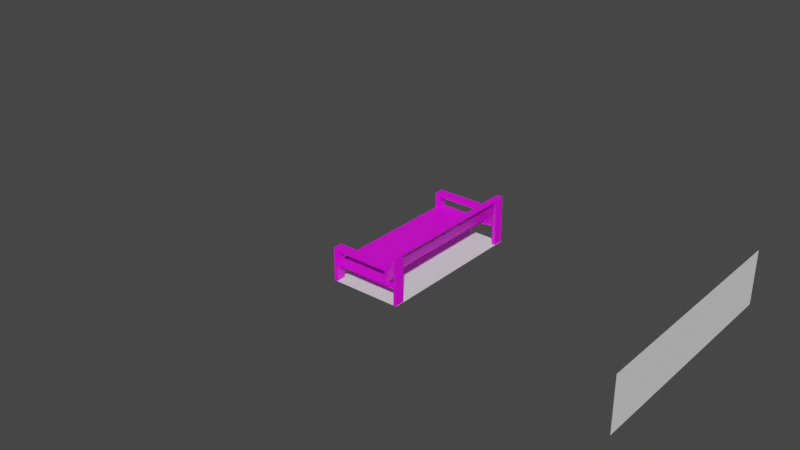 # Source: 3Chair.blend  (saved by Blender 3.2.14; exported with 4.5.12 LTS)
import bpy
from mathutils import Matrix  # noqa: F401  (used for matrix-valued properties, if any)

bpy.ops.wm.read_factory_settings(use_empty=True)
scene = bpy.context.scene
scene.name = 'Scene'

# ---- collections
col_collection = bpy.data.collections.new('Collection'); scene.collection.children.link(col_collection)

# ---- images (referenced by path relative to the original .blend; pixels are not part of the script)
import os
ASSET_DIR = os.environ.get("B2B_ASSET_DIR", "")  # directory of the original .blend (textures are referenced by path, not embedded)
HERE = os.path.dirname(os.path.abspath(__file__))  # packed textures are extracted next to this script under _unpacked/

def load_image(name, relpath, width, height, colorspace="sRGB"):
    """Load a texture the original file referenced (path relative to the .blend, or extracted next to this script)."""
    p = next((c for c in (os.path.join(HERE, relpath), os.path.join(ASSET_DIR, relpath)) if relpath and os.path.exists(c)), "")
    if p:
        img = bpy.data.images.load(p, check_existing=True)
        img.name = name
    else:  # same state as the original file: an image datablock whose file is absent (Cycles renders it pink)
        img = bpy.data.images.new(name, width, height)
        img.source = "FILE"
        img.filepath = "//" + (relpath or name)
    img.colorspace_settings.name = colorspace
    return img
img_woodflooring044_col_4k_jpg = load_image('WoodFlooring044_COL_4K.jpg', 'textures/WoodFlooring044_COL_4K.jpg', 1024, 1024, 'sRGB')

# ---- materials (node trees are filled in below, after node groups)
mat_material_002 = bpy.data.materials.new('Material.002')
mat_material_002.use_transparent_shadow = False
mat_material_001 = bpy.data.materials.new('Material.001')
mat_material_001.use_transparent_shadow = False

# ---- material node trees
mat_material_002.use_nodes = True; mat_material_002.node_tree.nodes.clear()
_N = mat_material_002.node_tree.nodes; _L = mat_material_002.node_tree.links
n0 = _N.new('ShaderNodeBsdfPrincipled'); n0.name = 'Principled BSDF'; n0.location = (10, 300)
n0.distribution = 'GGX'
n0.subsurface_method = 'RANDOM_WALK_SKIN'
n0.inputs[3].default_value = 1.45
n0.inputs[27].default_value = (0.0, 0.0, 0.0, 1.0)
n0.inputs[28].default_value = 1.0
n1 = _N.new('ShaderNodeOutputMaterial'); n1.name = 'Material Output'; n1.location = (300, 300)
n2 = _N.new('ShaderNodeTexImage'); n2.name = 'Image Texture'; n2.location = (-280, 275)
n2.image = img_woodflooring044_col_4k_jpg
_L.new(n0.outputs[0], n1.inputs[0])
_L.new(n2.outputs[0], n0.inputs[0])
n1.is_active_output = True
mat_material_001.use_nodes = True; mat_material_001.node_tree.nodes.clear()
_N = mat_material_001.node_tree.nodes; _L = mat_material_001.node_tree.links
n0 = _N.new('ShaderNodeBsdfPrincipled'); n0.name = 'Principled BSDF'; n0.location = (10, 300)
n0.distribution = 'GGX'
n0.subsurface_method = 'RANDOM_WALK_SKIN'
n0.inputs[3].default_value = 1.45
n0.inputs[27].default_value = (0.0, 0.0, 0.0, 1.0)
n0.inputs[28].default_value = 1.0
n1 = _N.new('ShaderNodeOutputMaterial'); n1.name = 'Material Output'; n1.location = (300, 300)
n2 = _N.new('ShaderNodeTexImage'); n2.name = 'Image Texture'; n2.location = (-280, 275)
n2.image = img_woodflooring044_col_4k_jpg
_L.new(n0.outputs[0], n1.inputs[0])
_L.new(n2.outputs[0], n0.inputs[0])
n1.is_active_output = True

# ---- world
world_world = bpy.data.worlds.new('World'); scene.world = world_world
world_world.use_nodes = True; world_world.node_tree.nodes.clear()
_N = world_world.node_tree.nodes; _L = world_world.node_tree.links
n0 = _N.new('ShaderNodeOutputWorld'); n0.name = 'World Output'; n0.location = (300, 300)
n1 = _N.new('ShaderNodeBackground'); n1.name = 'Background'; n1.location = (10, 300)
n1.inputs[0].default_value = (0.05088, 0.05088, 0.05088, 1.0)
_L.new(n1.outputs[0], n0.inputs[0])
n0.is_active_output = True
world_world.color = (0.05088, 0.05088, 0.05088)
world_world.use_sun_shadow = False
world_world.sun_shadow_jitter_overblur = 0.0

# ---- meshes
me_plane = bpy.data.meshes.new('Plane')
me_plane.from_pydata([(-0.3, -0.65, 0.0), (0.3, -0.65, 0.0), (-0.3, 0.65, 0.0), (0.3, 0.65, 0.0)], [], [(0, 1, 3, 2)])
_uv = me_plane.uv_layers.new(name='UVMap')
_uv.uv.foreach_set('vector', [0.0, 0.0, 1.0, 0.0, 1.0, 1.0, 0.0, 1.0])
me_plane.use_remesh_fix_poles = True
me_plane.use_remesh_preserve_attributes = False
me_plane.update()
me_plane_001 = bpy.data.meshes.new('Plane.001')
me_plane_001.from_pydata([(-0.225, -1.0, -9.242e-09), (0.225, -1.0, 9.242e-09), (-0.225, 1.0, -9.242e-09), (0.225, 1.0, 9.242e-09), (0.225, -1.0, -5.0), (0.225, 1.0, -5.0)], [(4, 5), (5, 3), (1, 4)], [(0, 1, 3, 2)])
_uv = me_plane_001.uv_layers.new(name='UVMap')
_uv.uv.foreach_set('vector', [0.0, 0.0, 1.0, 0.0, 1.0, 1.0, 0.0, 1.0])
me_plane_001.use_remesh_fix_poles = True
me_plane_001.use_remesh_preserve_attributes = False
me_plane_001.update()
me_plane_002 = bpy.data.meshes.new('Plane.002')
me_plane_002.from_pydata([(0.01327, -0.03946, -7.64e-07), (-0.01328, -0.03946, 7.875e-07), (0.01327, 0.03947, 0.0), (-0.01327, 0.03947, 0.0), (-0.01327, -0.03947, 0.2766), (-0.01327, 0.03947, 0.2766), (-0.01327, 0.03947, 0.2539), (-0.01327, -0.03948, 0.2539), (0.01328, -0.03948, 0.2539), (0.01327, 0.03947, 0.2539), (0.5031, 0.03947, 0.2766), (0.5031, -0.03947, 0.2766), (0.5031, -0.03947, 0.2539), (0.5031, 0.03947, 0.2539)], [], [(0, 3, 2), (3, 9, 2), (0, 7, 1), (8, 12, 11), (0, 9, 8), (10, 9, 5), (10, 12, 13), (13, 8, 9), (4, 10, 5), (4, 5, 6), (0, 1, 3), (3, 6, 9), (0, 8, 7), (11, 4, 8), (4, 7, 8), (0, 2, 9), (13, 9, 10), (9, 6, 5), (10, 11, 12), (13, 12, 8), (4, 11, 10), (6, 3, 1), (1, 7, 6), (7, 4, 6)])
_uv = me_plane_002.uv_layers.new(name='UVMap')
_uv.uv.foreach_set('vector', [0.04952, 0.03796, 0.08949, 0.04733, 0.07378, 0.02497, 0.002199, 0.5509, 1.002, 0.4491, 0.002199, 0.4491, 0.001683, 0.5516, 1.002, 0.4495, 0.001683, 0.4495, 0.9242, 0.5274, -0.003867, 0.5277, -0.003792, 0.5439, -0.001043, 0.4445, 0.9988, 0.5555, 0.9988, 0.4445, 0.00269, 0.5274, 0.9501, 0.5439, 1.002, 0.5274, 0.01581, 0.003175, 0.01499, 2.521e-05, 0.02837, 0.002961, 1.0, 0.05422, 2.329e-05, 2.328e-05, 2.328e-05, 0.05422, -0.01235, 0.4965, 0.9876, 0.4451, -0.01235, 0.4451, 0.00246, 0.4383, 0.00246, 0.5617, 0.08456, 0.5617, 0.04952, 0.03796, 0.06523, 0.06032, 0.08949, 0.04733, 0.002199, 0.5509, 1.002, 0.5509, 1.002, 0.4491, 0.001683, 0.5516, 1.002, 0.5516, 1.002, 0.4495, -0.003792, 0.5439, 0.9961, 0.5439, 0.9242, 0.5274, 0.9961, 0.5439, 0.9961, 0.5274, 0.9242, 0.5274, -0.001043, 0.4445, -0.001043, 0.5555, 0.9988, 0.5555, 0.002607, 0.5439, 0.9501, 0.5439, 0.00269, 0.5274, 0.9501, 0.5439, 1.003, 0.5395, 1.002, 0.5274, 0.01581, 0.003175, 0.02804, 0.001854, 0.01499, 2.521e-05, 1.0, 0.05422, 1.0, 2.337e-05, 2.329e-05, 2.328e-05, -0.01235, 0.4965, 0.9876, 0.4965, 0.9876, 0.4451, 0.08456, 0.5617, 1.002, 0.5617, 1.002, 0.4383, 1.002, 0.4383, 0.08456, 0.4383, 0.08456, 0.5617, 0.08456, 0.4383, 0.00246, 0.4383, 0.08456, 0.5617])
me_plane_002.materials.append(mat_material_002)
me_plane_002.use_remesh_fix_poles = True
me_plane_002.use_remesh_preserve_attributes = False
me_plane_002.update()
me_plane_003 = bpy.data.meshes.new('Plane.003')
me_plane_003.from_pydata([(0.01327, -0.04076, 0.0), (-0.01327, -0.04076, 0.0), (0.01327, 0.04076, 0.0), (-0.01327, 0.04076, 0.0), (0.01327, 0.04076, 0.384), (0.01327, -0.04076, 0.384), (-0.01327, -0.04076, 0.384), (-0.01327, 0.04076, 0.384), (0.01327, -0.04076, 0.3941), (-0.01327, 0.6093, 0.384), (0.01327, 0.6093, 0.384), (-0.01327, 0.6093, 0.3941), (0.01327, 0.6093, 0.3941), (-0.03935, -0.04076, 0.384), (-0.03935, 0.04076, 0.384), (-0.03935, -0.04076, 0.3941), (-0.03935, 0.6093, 0.384), (-0.03935, 0.6093, 0.3941)], [], [(1, 2, 0), (3, 4, 2), (6, 3, 1), (0, 6, 1), (4, 10, 12), (2, 5, 0), (11, 10, 9), (9, 4, 7), (17, 14, 15), (14, 9, 7), (13, 7, 6), (16, 11, 9), (11, 17, 15), (15, 13, 6), (1, 3, 2), (3, 7, 4), (6, 7, 3), (0, 5, 6), (12, 8, 4), (8, 5, 4), (2, 4, 5), (11, 12, 10), (9, 10, 4), (16, 14, 17), (14, 13, 15), (14, 16, 9), (13, 14, 7), (16, 17, 11), (15, 8, 11), (8, 12, 11), (6, 5, 8), (8, 15, 6)])
_uv = me_plane_003.uv_layers.new(name='UVMap')
_uv.uv.foreach_set('vector', [0.3781, 0.7136, 0.6453, 0.2216, 0.1947, 0.3418, 0.001853, 0.5642, 1.002, 0.5071, 0.001853, 0.5071, 0.001853, 0.5071, 1.002, 0.5642, 1.002, 0.5071, 0.001853, 0.5642, 1.002, 0.5071, 0.001853, 0.5071, 1.235e-05, 0.162, 0.0006493, 1.0, 0.01528, 0.9999, 0.001853, 0.5642, 1.002, 0.5071, 0.001853, 0.5071, 1.0, 1.0, 0.0, 1.0, 1.0, 1.0, 3.787e-05, 3.793e-05, 1.0, 0.1434, 1.0, 3.787e-05, 0.01527, 7.238e-05, 1.235e-05, 0.8742, 0.01527, 0.9997, 1.0, 1.0, 1.0, 1.0, 1.0, 1.0, 0.2807, 5.297e-05, 5.297e-05, 5.297e-05, 0.2807, 5.297e-05, 1.0, 1.0, 1.0, 1.0, 1.0, 1.0, 0.5823, 0.779, 0.5823, 0.779, 0.5823, 0.5357, 2.18e-05, 1.0, 0.04757, 1.0, 0.04757, 0.5045, 0.3781, 0.7136, 0.8197, 0.6751, 0.6453, 0.2216, 0.001853, 0.5642, 1.002, 0.5642, 1.002, 0.5071, 0.001853, 0.5071, 0.001853, 0.5642, 1.002, 0.5642, 0.001853, 0.5642, 1.002, 0.5642, 1.002, 0.5071, 0.01528, 0.9999, 0.01528, 1.235e-05, 1.235e-05, 0.162, 0.01528, 1.235e-05, 1.235e-05, 1.236e-05, 1.235e-05, 0.162, 0.001853, 0.5642, 1.002, 0.5642, 1.002, 0.5071, 1.0, 1.0, 0.0, 1.0, 0.0, 1.0, 3.787e-05, 3.793e-05, 3.787e-05, 0.1434, 1.0, 0.1434, 1.256e-05, 1.235e-05, 1.235e-05, 0.8742, 0.01527, 7.238e-05, 1.235e-05, 0.8742, 0.003421, 1.0, 0.01527, 0.9997, 1.0, 1.0, 1.0, 1.0, 1.0, 1.0, 0.2807, 5.297e-05, 5.297e-05, 5.297e-05, 5.297e-05, 5.297e-05, 1.0, 1.0, 1.0, 1.0, 1.0, 1.0, 0.5823, 0.5357, 0.1542, 0.5357, 0.5823, 0.779, 0.1542, 0.5357, 0.1542, 0.779, 0.5823, 0.779, 0.04757, 0.5045, 0.04757, 2.18e-05, 2.193e-05, 2.186e-05, 2.193e-05, 2.186e-05, 2.18e-05, 1.0, 0.04757, 0.5045])
me_plane_003.materials.append(mat_material_001)
me_plane_003.use_remesh_fix_poles = True
me_plane_003.use_remesh_preserve_attributes = False
me_plane_003.update()
me_plane_005 = bpy.data.meshes.new('Plane.005')
me_plane_005.from_pydata([(-0.223, -0.65, 0.0), (0.223, -0.65, 0.0), (-0.223, 0.65, 0.0), (0.223, 0.65, 0.0), (-0.223, 0.65, -0.009325), (-0.223, -0.65, -0.009325), (0.223, -0.65, -0.009325), (0.223, 0.65, -0.009325), (0.223, -0.6083, 0.0), (0.223, -0.6083, -0.009325), (0.3487, -0.65, 0.0), (0.3487, -0.65, -0.009325), (0.3487, -0.6083, 0.0), (0.3487, -0.6083, -0.009325), (0.223, 0.6031, 0.0), (0.223, 0.6031, -0.009325), (0.3515, 0.6031, 0.0), (0.3515, 0.65, 0.0), (0.3515, 0.6031, -0.009325), (0.3515, 0.65, -0.009325)], [], [(2, 3, 14), (2, 7, 3), (15, 19, 7), (8, 10, 1), (5, 2, 0), (12, 11, 10), (9, 12, 8), (6, 13, 9), (15, 7, 4), (14, 9, 8), (17, 18, 16), (3, 16, 14), (14, 18, 15), (7, 17, 3), (6, 5, 0), (1, 0, 8), (0, 2, 14), (8, 0, 14), (2, 4, 7), (15, 18, 19), (8, 12, 10), (5, 4, 2), (12, 13, 11), (9, 13, 12), (6, 11, 13), (6, 9, 5), (9, 15, 5), (5, 15, 4), (14, 15, 9), (17, 19, 18), (3, 17, 16), (14, 16, 18), (7, 19, 17), (0, 1, 6), (1, 10, 6), (10, 11, 6)])
_uv = me_plane_005.uv_layers.new(name='UVMap')
_uv.uv.foreach_set('vector', [0.0, 1.0, 1.0, 1.0, 1.0, 0.9639, 1.325e-05, 4.475e-05, 0.01747, 1.0, 1.321e-05, 1.0, 0.9999, 0.2714, 5.703e-05, 5.703e-05, 0.9999, 5.712e-05, 0.3121, 0.1946, 0.9829, 0.2467, 0.3121, 0.2467, 1.325e-05, 0.9998, 0.01746, 0.0001926, 0.01746, 1.0, 1.0, 0.03208, 1.0, 0.0, 1.0, 0.0, 1.0, 0.05519, 2.349e-05, 2.471e-05, 1.0, 2.349e-05, 4.967e-05, 4.967e-05, 1.0, 0.2468, 4.967e-05, 0.2468, 1.0, 0.9639, 1.0, 1.0, 0.0, 1.0, 0.01746, 0.9999, 1.325e-05, 0.0001359, 0.01746, 1.321e-05, 1.0, 1.0, 1.0, 0.9639, 1.0, 0.9639, 0.9999, 0.2714, 5.703e-05, 5.703e-05, 0.9999, 5.712e-05, 0.9999, 0.3254, 5.703e-05, 0.2714, 0.9999, 0.2714, 0.9999, 0.3254, 5.703e-05, 0.2714, 0.9999, 0.2714, 0.2383, 0.5227, 0.9979, 0.5224, 0.9979, 0.5356, 1.0, 0.0, 0.0, 0.0, 1.0, 0.03208, 0.0, 0.0, 0.0, 1.0, 1.0, 0.9639, 1.0, 0.03208, 0.0, 0.0, 1.0, 0.9639, 1.325e-05, 4.475e-05, 0.01747, 1.321e-05, 0.01747, 1.0, 0.9999, 0.2714, 5.703e-05, 0.2714, 5.703e-05, 5.703e-05, 0.3121, 0.1946, 0.9829, 0.1946, 0.9829, 0.2467, 1.325e-05, 0.9998, 1.321e-05, 1.321e-05, 0.01746, 0.0001926, 1.0, 0.03208, 1.0, 0.03208, 1.0, 0.0, 1.0, 0.05519, 2.349e-05, 0.05519, 2.349e-05, 2.471e-05, 4.967e-05, 4.967e-05, 1.0, 4.967e-05, 1.0, 0.2468, 1.0, 0.0, 0.4953, 7.037e-05, 0.0, 0.0, 0.4953, 7.037e-05, 1.0, 0.9639, 0.0, 0.0, 0.0, 0.0, 1.0, 0.9639, 0.0, 1.0, 0.01746, 0.9999, 1.321e-05, 1.0, 1.325e-05, 0.0001359, 1.0, 1.0, 1.0, 1.0, 1.0, 0.9639, 0.9999, 0.2714, 5.703e-05, 0.2714, 5.703e-05, 5.703e-05, 0.9999, 0.3254, 5.703e-05, 0.3254, 5.703e-05, 0.2714, 0.9999, 0.3254, 5.703e-05, 0.3254, 5.703e-05, 0.2714, 0.9979, 0.5356, 0.2382, 0.536, 0.2383, 0.5227, 0.2382, 0.536, -0.002101, 0.5356, 0.2383, 0.5227, -0.002101, 0.5356, -0.002082, 0.5224, 0.2383, 0.5227])
me_plane_005.materials.append(mat_material_001)
me_plane_005.use_remesh_fix_poles = True
me_plane_005.use_remesh_preserve_attributes = False
me_plane_005.update()
me_plane_006 = bpy.data.meshes.new('Plane.006')
me_plane_006.from_pydata([(-0.2105, -0.65, 0.0), (0.2516, -0.65, 0.0), (-0.2105, 0.65, 0.0), (0.2516, 0.65, 0.0)], [], [(2, 1, 0), (2, 3, 1)])
_uv = me_plane_006.uv_layers.new(name='UVMap')
_uv.uv.foreach_set('vector', [1.0, 0.7542, 0.0, 0.3112, 2.98e-08, 0.7542, 1.0, 0.7542, 1.0, 0.3112, 0.0, 0.3112])
me_plane_006.materials.append(mat_material_002)
me_plane_006.use_remesh_fix_poles = True
me_plane_006.use_remesh_preserve_attributes = False
me_plane_006.update()
me_plane_009 = bpy.data.meshes.new('Plane.009')
me_plane_009.from_pydata([(-0.01385, -0.0413, 0.0), (0.01385, -0.0413, 0.0), (-0.01385, 0.0413, 0.0), (0.01385, 0.0413, 0.0), (0.06859, 0.0461, 0.2352), (0.06859, -0.03651, 0.2352), (0.09628, -0.03651, 0.2352), (0.09628, 0.0461, 0.2352), (0.09537, 0.6157, 0.2358), (0.09697, 0.5884, 0.2361), (0.06929, 0.5884, 0.2367), (0.007936, 0.04257, 0.06215), (0.03563, 0.04257, 0.06215), (0.03261, 0.5882, 0.06308), (0.06859, 0.0461, 0.2352), (0.09628, 0.0461, 0.2352), (0.09192, 0.04617, 0.2268), (0.06859, 0.6207, 0.2372), (0.007936, 0.6171, 0.06412), (0.09628, 0.6207, 0.2372), (0.03563, 0.6171, 0.06412), (0.06859, 0.6207, 0.2372)], [(8, 7), (12, 13), (8, 9), (14, 16)], [(1, 2, 0), (11, 5, 0), (5, 1, 0), (10, 15, 14), (3, 11, 2), (6, 7, 12), (14, 6, 5), (7, 20, 12), (4, 7, 15), (21, 17, 18), (21, 7, 14), (4, 21, 14), (18, 4, 11), (20, 11, 12), (1, 3, 2), (0, 2, 11), (11, 4, 5), (5, 6, 1), (10, 9, 15), (4, 14, 15), (3, 12, 11), (3, 1, 12), (1, 6, 12), (14, 7, 6), (5, 4, 14), (7, 19, 20), (18, 20, 21), (20, 19, 21), (21, 19, 7), (4, 17, 21), (18, 17, 4), (20, 18, 11)])
_uv = me_plane_009.uv_layers.new(name='UVMap')
_uv.uv.foreach_set('vector', [1.0, 0.0, 0.0, 1.0, 0.0, 0.0, 0.8594, 0.6895, 0.5909, 0.7416, 0.957, 0.7416, 0.11, 0.5047, 0.899, 0.5666, 1.004, 0.5047, 0.0, 1.0, 1.0, 1.0, 0.0, 1.0, 1.0, 1.0, 0.0, 1.0, 0.0, 1.0, 0.00195, 0.5011, -0.0003439, 0.5638, 0.7337, 0.5638, 0.008795, 0.5001, 0.5088, 7.132e-05, 0.008794, 7.149e-05, 0.00288, 0.6433, 0.9864, 0.3567, -0.005284, 0.3567, 7.132e-05, 0.4999, 1.0, 1.0, 7.149e-05, 0.9999, 0.008795, 0.5001, 0.0, 1.0, 0.0, 1.0, 0.008795, 0.5001, 0.5088, 0.5001, 0.008795, 0.5001, 0.0, 1.0, 0.0, 1.0, 0.0, 1.0, 0.00288, 0.3636, 0.9864, 0.6364, 0.9946, 0.3636, 3.791e-05, 1.0, 0.1438, 3.797e-05, 3.829e-05, 3.791e-05, 1.0, 0.0, 1.0, 1.0, 0.0, 1.0, 0.957, 0.7416, 0.9561, 0.6895, 0.8594, 0.6895, 0.8594, 0.6895, 0.59, 0.6895, 0.5909, 0.7416, 0.11, 0.5047, 0.004504, 0.5666, 0.899, 0.5666, 0.0, 1.0, 1.0, 1.0, 1.0, 1.0, 0.0, 1.0, 0.0, 1.0, 1.0, 1.0, 1.0, 1.0, 1.0, 1.0, 0.0, 1.0, 0.9973, 0.5638, 0.9996, 0.5011, 0.7337, 0.5638, 0.9996, 0.5011, 0.00195, 0.5011, 0.7337, 0.5638, 0.008795, 0.5001, 0.5088, 0.5001, 0.5088, 7.132e-05, 0.008794, 7.149e-05, 7.132e-05, 0.4999, 0.008795, 0.5001, 0.00288, 0.6433, 0.9946, 0.6433, 0.9864, 0.3567, 0.0, 1.0, 1.0, 1.0, 0.008795, 0.5001, 1.0, 1.0, 4.455e-05, 4.455e-05, 0.008795, 0.5001, 0.008795, 0.5001, 0.5088, 0.5001, 0.5088, 0.5001, 0.0, 1.0, 0.0, 1.0, 0.0, 1.0, 0.00288, 0.3636, -0.005284, 0.6364, 0.9864, 0.6364, 3.791e-05, 1.0, 0.1438, 1.0, 0.1438, 3.797e-05])
me_plane_009.materials.append(mat_material_001)
me_plane_009.use_remesh_fix_poles = True
me_plane_009.use_remesh_preserve_attributes = False
me_plane_009.update()

# ---- objects
ob_plane = bpy.data.objects.new('Plane', me_plane)
ob_plane_001 = bpy.data.objects.new('Plane.001', me_plane_001)
ob_plane_002 = bpy.data.objects.new('Plane.002', me_plane_002)
ob_plane_003 = bpy.data.objects.new('Plane.003', me_plane_003)
ob_plane_004 = bpy.data.objects.new('Plane.004', me_plane_005)
ob_sit = bpy.data.objects.new('Sit', me_plane_006)
ob_plane_006 = bpy.data.objects.new('Plane.006', me_plane_009)

# ---- transforms, parenting, visibility, modifiers, constraints
ob_plane.location = (0.0, 0.0, 0.0)
ob_plane_001.location = (2.208, 0.1036, 0.1696)
ob_plane_001.rotation_euler = (3.142, 4.712, 0.0)
ob_plane_002.location = (-0.2861, -0.6104, 0.0)
_m = ob_plane_002.modifiers.new('Mirror', 'MIRROR')
_m.use_axis = (False, True, False)
_m.mirror_object = ob_plane
ob_plane_003.location = (0.2855, -0.609, 0.0)
_m = ob_plane_003.modifiers.new('Mirror', 'MIRROR')
_m.use_axis = (False, True, False)
_m.mirror_object = ob_plane
ob_plane_004.location = (-0.07698, 0.0, 0.1476)
ob_sit.location = (-0.08797, 0.0, 0.1486)
ob_sit.hide_render = True
ob_plane_006.location = (0.1774, -0.6133, 0.1483)
_m = ob_plane_006.modifiers.new('Mirror', 'MIRROR')
_m.use_axis = (False, True, False)
_m.mirror_object = ob_plane

# ---- collection membership
col_collection.objects.link(ob_plane)
col_collection.objects.link(ob_plane_001)
col_collection.objects.link(ob_plane_002)
col_collection.objects.link(ob_plane_003)
col_collection.objects.link(ob_plane_004)
col_collection.objects.link(ob_sit)
col_collection.objects.link(ob_plane_006)

# ---- scene / render settings (as saved in the file)
scene.frame_start = 1; scene.frame_end = 250; scene.frame_set(0)
scene.render.engine = 'BLENDER_EEVEE_NEXT'
scene.cycles.sampling_pattern = 'TABULATED_SOBOL'
scene.cycles.use_light_tree = False
scene.view_settings.view_transform = 'Filmic'
bpy.context.view_layer.update()

# ---- added for rendering (the .blend has no active camera and no usable light): camera, sun
cam_auto = bpy.data.cameras.new('AutoCamera')
cam_auto.lens = 50.0
cam_auto.sensor_width = 36.0
cam_auto.clip_end = 1000.0
ob_auto_camera = bpy.data.objects.new('AutoCamera', cam_auto)
scene.collection.objects.link(ob_auto_camera)
ob_auto_camera.location = (4.70737, -5.89626, 4.16951)
ob_auto_camera.rotation_euler = (1.09748, -7.21219e-08, 0.694738)
scene.camera = ob_auto_camera
light_auto_sun = bpy.data.lights.new('AutoSun', 'SUN')
light_auto_sun.energy = 3.0
light_auto_sun.angle = 0.0523599
ob_auto_sun = bpy.data.objects.new('AutoSun', light_auto_sun)
scene.collection.objects.link(ob_auto_sun)
ob_auto_sun.rotation_euler = (0.872665, 0.174533, 0.523599)
bpy.context.view_layer.update()
